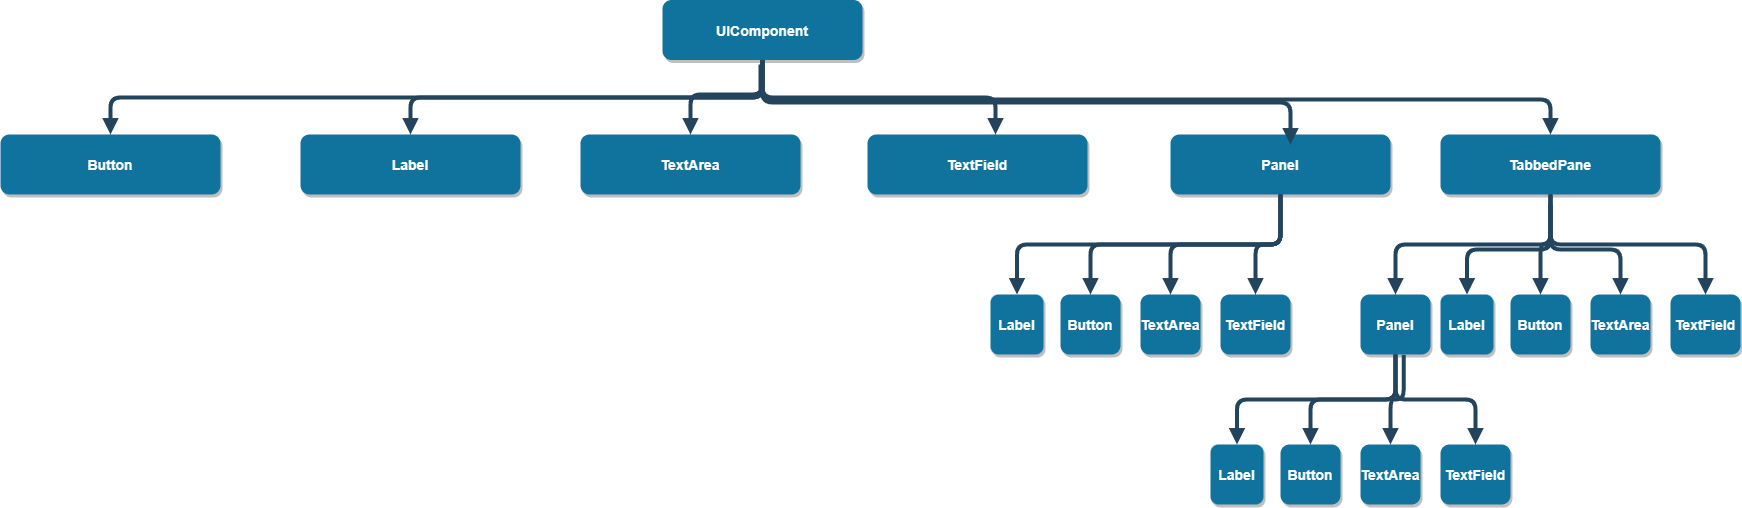

The diagram above was exported from draw.io. Its source (the exported page's mxGraphModel, read from the mxfile embedded in the PNG):
<mxGraphModel dx="1042" dy="535" grid="1" gridSize="10" guides="1" tooltips="1" connect="1" arrows="1" fold="1" page="1" pageScale="1.5" pageWidth="1169" pageHeight="827" background="none" math="0" shadow="0">
  <root>
    <mxCell id="0" />
    <mxCell id="1" parent="0" />
    <mxCell id="2" value="UIComponent" style="rounded=1;fillColor=#10739E;strokeColor=none;shadow=1;gradientColor=none;fontStyle=1;fontColor=#FFFFFF;fontSize=14;" parent="1" vertex="1">
      <mxGeometry x="672" y="205.5" width="200" height="60" as="geometry" />
    </mxCell>
    <mxCell id="3" value="Button" style="rounded=1;fillColor=#10739E;strokeColor=none;shadow=1;gradientColor=none;fontStyle=1;fontColor=#FFFFFF;fontSize=14;" parent="1" vertex="1">
      <mxGeometry x="10" y="340" width="220" height="60" as="geometry" />
    </mxCell>
    <mxCell id="29" value="" style="edgeStyle=elbowEdgeStyle;elbow=vertical;strokeWidth=4;endArrow=block;endFill=1;fontStyle=1;strokeColor=#23445D;" parent="1" source="2" target="3" edge="1">
      <mxGeometry x="22" y="165.5" width="100" height="100" as="geometry">
        <mxPoint x="22" y="265.5" as="sourcePoint" />
        <mxPoint x="122" y="165.5" as="targetPoint" />
      </mxGeometry>
    </mxCell>
    <mxCell id="31" value="" style="edgeStyle=elbowEdgeStyle;elbow=vertical;strokeWidth=4;endArrow=block;endFill=1;fontStyle=1;strokeColor=#23445D;exitX=0.5;exitY=1;exitDx=0;exitDy=0;entryX=0.5;entryY=0;entryDx=0;entryDy=0;" parent="1" source="ZByq3oawZGBTs3E4hyTG-62" target="ZByq3oawZGBTs3E4hyTG-63" edge="1">
      <mxGeometry x="22" y="165.5" width="100" height="100" as="geometry">
        <mxPoint x="22" y="265.5" as="sourcePoint" />
        <mxPoint x="1050" y="450" as="targetPoint" />
      </mxGeometry>
    </mxCell>
    <mxCell id="ZByq3oawZGBTs3E4hyTG-55" value="Label" style="rounded=1;fillColor=#10739E;strokeColor=none;shadow=1;gradientColor=none;fontStyle=1;fontColor=#FFFFFF;fontSize=14;" vertex="1" parent="1">
      <mxGeometry x="310" y="340" width="220" height="60" as="geometry" />
    </mxCell>
    <mxCell id="ZByq3oawZGBTs3E4hyTG-56" value="TextArea" style="rounded=1;fillColor=#10739E;strokeColor=none;shadow=1;gradientColor=none;fontStyle=1;fontColor=#FFFFFF;fontSize=14;" vertex="1" parent="1">
      <mxGeometry x="590" y="340" width="220" height="60" as="geometry" />
    </mxCell>
    <mxCell id="ZByq3oawZGBTs3E4hyTG-57" value="TextField" style="rounded=1;fillColor=#10739E;strokeColor=none;shadow=1;gradientColor=none;fontStyle=1;fontColor=#FFFFFF;fontSize=14;" vertex="1" parent="1">
      <mxGeometry x="877" y="340" width="220" height="60" as="geometry" />
    </mxCell>
    <mxCell id="ZByq3oawZGBTs3E4hyTG-58" value="" style="edgeStyle=elbowEdgeStyle;elbow=vertical;strokeWidth=4;endArrow=block;endFill=1;fontStyle=1;strokeColor=#23445D;entryX=0.5;entryY=0;entryDx=0;entryDy=0;exitX=0.5;exitY=1;exitDx=0;exitDy=0;" edge="1" parent="1" source="2" target="ZByq3oawZGBTs3E4hyTG-55">
      <mxGeometry x="22" y="165.5" width="100" height="100" as="geometry">
        <mxPoint x="782" y="276" as="sourcePoint" />
        <mxPoint x="130" y="350" as="targetPoint" />
      </mxGeometry>
    </mxCell>
    <mxCell id="ZByq3oawZGBTs3E4hyTG-59" value="" style="edgeStyle=elbowEdgeStyle;elbow=vertical;strokeWidth=4;endArrow=block;endFill=1;fontStyle=1;strokeColor=#23445D;entryX=0.5;entryY=0;entryDx=0;entryDy=0;exitX=0.5;exitY=1;exitDx=0;exitDy=0;" edge="1" parent="1" source="2" target="ZByq3oawZGBTs3E4hyTG-56">
      <mxGeometry x="22" y="165.5" width="100" height="100" as="geometry">
        <mxPoint x="770" y="270" as="sourcePoint" />
        <mxPoint x="140" y="360" as="targetPoint" />
        <Array as="points">
          <mxPoint x="740" y="300" />
        </Array>
      </mxGeometry>
    </mxCell>
    <mxCell id="ZByq3oawZGBTs3E4hyTG-60" value="" style="edgeStyle=elbowEdgeStyle;elbow=vertical;strokeWidth=4;endArrow=block;endFill=1;fontStyle=1;strokeColor=#23445D;entryX=0.5;entryY=0;entryDx=0;entryDy=0;exitX=0.5;exitY=1;exitDx=0;exitDy=0;" edge="1" parent="1" source="2">
      <mxGeometry x="22" y="165.5" width="100" height="100" as="geometry">
        <mxPoint x="790" y="265.5" as="sourcePoint" />
        <mxPoint x="1005" y="340" as="targetPoint" />
      </mxGeometry>
    </mxCell>
    <mxCell id="ZByq3oawZGBTs3E4hyTG-61" value="" style="edgeStyle=elbowEdgeStyle;elbow=vertical;strokeWidth=4;endArrow=block;endFill=1;fontStyle=1;strokeColor=#23445D;entryX=0.5;entryY=0;entryDx=0;entryDy=0;" edge="1" parent="1" target="ZByq3oawZGBTs3E4hyTG-71">
      <mxGeometry x="22" y="165.5" width="100" height="100" as="geometry">
        <mxPoint x="770" y="270" as="sourcePoint" />
        <mxPoint x="160" y="380" as="targetPoint" />
      </mxGeometry>
    </mxCell>
    <mxCell id="ZByq3oawZGBTs3E4hyTG-62" value="Panel" style="rounded=1;fillColor=#10739E;strokeColor=none;shadow=1;gradientColor=none;fontStyle=1;fontColor=#FFFFFF;fontSize=14;" vertex="1" parent="1">
      <mxGeometry x="1180" y="340" width="220" height="60" as="geometry" />
    </mxCell>
    <mxCell id="ZByq3oawZGBTs3E4hyTG-63" value="Label" style="rounded=1;fillColor=#10739E;strokeColor=none;shadow=1;gradientColor=none;fontStyle=1;fontColor=#FFFFFF;fontSize=14;" vertex="1" parent="1">
      <mxGeometry x="1000" y="500" width="53" height="60" as="geometry" />
    </mxCell>
    <mxCell id="ZByq3oawZGBTs3E4hyTG-64" value="TextArea" style="rounded=1;fillColor=#10739E;strokeColor=none;shadow=1;gradientColor=none;fontStyle=1;fontColor=#FFFFFF;fontSize=14;" vertex="1" parent="1">
      <mxGeometry x="1150" y="500" width="60" height="60" as="geometry" />
    </mxCell>
    <mxCell id="ZByq3oawZGBTs3E4hyTG-65" value="TextField" style="rounded=1;fillColor=#10739E;strokeColor=none;shadow=1;gradientColor=none;fontStyle=1;fontColor=#FFFFFF;fontSize=14;" vertex="1" parent="1">
      <mxGeometry x="1230" y="500" width="70" height="60" as="geometry" />
    </mxCell>
    <mxCell id="ZByq3oawZGBTs3E4hyTG-67" value="Button" style="rounded=1;fillColor=#10739E;strokeColor=none;shadow=1;gradientColor=none;fontStyle=1;fontColor=#FFFFFF;fontSize=14;" vertex="1" parent="1">
      <mxGeometry x="1070" y="500" width="60" height="60" as="geometry" />
    </mxCell>
    <mxCell id="ZByq3oawZGBTs3E4hyTG-68" value="" style="edgeStyle=elbowEdgeStyle;elbow=vertical;strokeWidth=4;endArrow=block;endFill=1;fontStyle=1;strokeColor=#23445D;exitX=0.5;exitY=1;exitDx=0;exitDy=0;entryX=0.5;entryY=0;entryDx=0;entryDy=0;" edge="1" parent="1" source="ZByq3oawZGBTs3E4hyTG-62" target="ZByq3oawZGBTs3E4hyTG-67">
      <mxGeometry x="22" y="165.5" width="100" height="100" as="geometry">
        <mxPoint x="1300" y="410" as="sourcePoint" />
        <mxPoint x="1147" y="510" as="targetPoint" />
      </mxGeometry>
    </mxCell>
    <mxCell id="ZByq3oawZGBTs3E4hyTG-69" value="" style="edgeStyle=elbowEdgeStyle;elbow=vertical;strokeWidth=4;endArrow=block;endFill=1;fontStyle=1;strokeColor=#23445D;entryX=0.5;entryY=0;entryDx=0;entryDy=0;" edge="1" parent="1" target="ZByq3oawZGBTs3E4hyTG-64">
      <mxGeometry x="22" y="165.5" width="100" height="100" as="geometry">
        <mxPoint x="1290" y="400" as="sourcePoint" />
        <mxPoint x="1157" y="520" as="targetPoint" />
      </mxGeometry>
    </mxCell>
    <mxCell id="ZByq3oawZGBTs3E4hyTG-70" value="" style="edgeStyle=elbowEdgeStyle;elbow=vertical;strokeWidth=4;endArrow=block;endFill=1;fontStyle=1;strokeColor=#23445D;exitX=0.5;exitY=1;exitDx=0;exitDy=0;entryX=0.5;entryY=0;entryDx=0;entryDy=0;" edge="1" parent="1" source="ZByq3oawZGBTs3E4hyTG-62" target="ZByq3oawZGBTs3E4hyTG-65">
      <mxGeometry x="22" y="165.5" width="100" height="100" as="geometry">
        <mxPoint x="1320" y="430" as="sourcePoint" />
        <mxPoint x="1167" y="530" as="targetPoint" />
      </mxGeometry>
    </mxCell>
    <mxCell id="ZByq3oawZGBTs3E4hyTG-71" value="TabbedPane" style="rounded=1;fillColor=#10739E;strokeColor=none;shadow=1;gradientColor=none;fontStyle=1;fontColor=#FFFFFF;fontSize=14;" vertex="1" parent="1">
      <mxGeometry x="1450" y="340" width="220" height="60" as="geometry" />
    </mxCell>
    <mxCell id="ZByq3oawZGBTs3E4hyTG-72" value="" style="edgeStyle=elbowEdgeStyle;elbow=vertical;strokeWidth=4;endArrow=block;endFill=1;fontStyle=1;strokeColor=#23445D;entryX=0.5;entryY=0;entryDx=0;entryDy=0;exitX=0.5;exitY=1;exitDx=0;exitDy=0;" edge="1" parent="1" source="2">
      <mxGeometry x="22" y="165.5" width="100" height="100" as="geometry">
        <mxPoint x="780" y="280" as="sourcePoint" />
        <mxPoint x="1300" y="350" as="targetPoint" />
      </mxGeometry>
    </mxCell>
    <mxCell id="ZByq3oawZGBTs3E4hyTG-73" value="Label" style="rounded=1;fillColor=#10739E;strokeColor=none;shadow=1;gradientColor=none;fontStyle=1;fontColor=#FFFFFF;fontSize=14;" vertex="1" parent="1">
      <mxGeometry x="1450" y="500" width="53" height="60" as="geometry" />
    </mxCell>
    <mxCell id="ZByq3oawZGBTs3E4hyTG-74" value="TextArea" style="rounded=1;fillColor=#10739E;strokeColor=none;shadow=1;gradientColor=none;fontStyle=1;fontColor=#FFFFFF;fontSize=14;" vertex="1" parent="1">
      <mxGeometry x="1600" y="500" width="60" height="60" as="geometry" />
    </mxCell>
    <mxCell id="ZByq3oawZGBTs3E4hyTG-75" value="TextField" style="rounded=1;fillColor=#10739E;strokeColor=none;shadow=1;gradientColor=none;fontStyle=1;fontColor=#FFFFFF;fontSize=14;" vertex="1" parent="1">
      <mxGeometry x="1680" y="500" width="70" height="60" as="geometry" />
    </mxCell>
    <mxCell id="ZByq3oawZGBTs3E4hyTG-76" value="Button" style="rounded=1;fillColor=#10739E;strokeColor=none;shadow=1;gradientColor=none;fontStyle=1;fontColor=#FFFFFF;fontSize=14;" vertex="1" parent="1">
      <mxGeometry x="1520" y="500" width="60" height="60" as="geometry" />
    </mxCell>
    <mxCell id="ZByq3oawZGBTs3E4hyTG-77" value="Panel" style="rounded=1;fillColor=#10739E;strokeColor=none;shadow=1;gradientColor=none;fontStyle=1;fontColor=#FFFFFF;fontSize=14;" vertex="1" parent="1">
      <mxGeometry x="1370" y="500" width="70" height="60" as="geometry" />
    </mxCell>
    <mxCell id="ZByq3oawZGBTs3E4hyTG-81" value="Label" style="rounded=1;fillColor=#10739E;strokeColor=none;shadow=1;gradientColor=none;fontStyle=1;fontColor=#FFFFFF;fontSize=14;" vertex="1" parent="1">
      <mxGeometry x="1220" y="650" width="53" height="60" as="geometry" />
    </mxCell>
    <mxCell id="ZByq3oawZGBTs3E4hyTG-82" value="TextArea" style="rounded=1;fillColor=#10739E;strokeColor=none;shadow=1;gradientColor=none;fontStyle=1;fontColor=#FFFFFF;fontSize=14;" vertex="1" parent="1">
      <mxGeometry x="1370" y="650" width="60" height="60" as="geometry" />
    </mxCell>
    <mxCell id="ZByq3oawZGBTs3E4hyTG-83" value="TextField" style="rounded=1;fillColor=#10739E;strokeColor=none;shadow=1;gradientColor=none;fontStyle=1;fontColor=#FFFFFF;fontSize=14;" vertex="1" parent="1">
      <mxGeometry x="1450" y="650" width="70" height="60" as="geometry" />
    </mxCell>
    <mxCell id="ZByq3oawZGBTs3E4hyTG-84" value="Button" style="rounded=1;fillColor=#10739E;strokeColor=none;shadow=1;gradientColor=none;fontStyle=1;fontColor=#FFFFFF;fontSize=14;" vertex="1" parent="1">
      <mxGeometry x="1290" y="650" width="60" height="60" as="geometry" />
    </mxCell>
    <mxCell id="ZByq3oawZGBTs3E4hyTG-85" value="" style="edgeStyle=elbowEdgeStyle;elbow=vertical;strokeWidth=4;endArrow=block;endFill=1;fontStyle=1;strokeColor=#23445D;entryX=0.5;entryY=0;entryDx=0;entryDy=0;exitX=0.5;exitY=1;exitDx=0;exitDy=0;" edge="1" parent="1" source="ZByq3oawZGBTs3E4hyTG-71" target="ZByq3oawZGBTs3E4hyTG-77">
      <mxGeometry x="22" y="165.5" width="100" height="100" as="geometry">
        <mxPoint x="1300" y="410" as="sourcePoint" />
        <mxPoint x="1190" y="510" as="targetPoint" />
      </mxGeometry>
    </mxCell>
    <mxCell id="ZByq3oawZGBTs3E4hyTG-86" value="" style="edgeStyle=elbowEdgeStyle;elbow=vertical;strokeWidth=4;endArrow=block;endFill=1;fontStyle=1;strokeColor=#23445D;entryX=0.5;entryY=0;entryDx=0;entryDy=0;" edge="1" parent="1" target="ZByq3oawZGBTs3E4hyTG-73">
      <mxGeometry x="22" y="165.5" width="100" height="100" as="geometry">
        <mxPoint x="1560" y="410" as="sourcePoint" />
        <mxPoint x="1200" y="520" as="targetPoint" />
      </mxGeometry>
    </mxCell>
    <mxCell id="ZByq3oawZGBTs3E4hyTG-87" value="" style="edgeStyle=elbowEdgeStyle;elbow=vertical;strokeWidth=4;endArrow=block;endFill=1;fontStyle=1;strokeColor=#23445D;entryX=0.5;entryY=0;entryDx=0;entryDy=0;" edge="1" parent="1" target="ZByq3oawZGBTs3E4hyTG-76">
      <mxGeometry x="22" y="165.5" width="100" height="100" as="geometry">
        <mxPoint x="1560" y="400" as="sourcePoint" />
        <mxPoint x="1210" y="530" as="targetPoint" />
      </mxGeometry>
    </mxCell>
    <mxCell id="ZByq3oawZGBTs3E4hyTG-88" value="" style="edgeStyle=elbowEdgeStyle;elbow=vertical;strokeWidth=4;endArrow=block;endFill=1;fontStyle=1;strokeColor=#23445D;entryX=0.5;entryY=0;entryDx=0;entryDy=0;" edge="1" parent="1" target="ZByq3oawZGBTs3E4hyTG-74">
      <mxGeometry x="22" y="165.5" width="100" height="100" as="geometry">
        <mxPoint x="1560" y="410" as="sourcePoint" />
        <mxPoint x="1560" y="510" as="targetPoint" />
      </mxGeometry>
    </mxCell>
    <mxCell id="ZByq3oawZGBTs3E4hyTG-89" value="" style="edgeStyle=elbowEdgeStyle;elbow=vertical;strokeWidth=4;endArrow=block;endFill=1;fontStyle=1;strokeColor=#23445D;" edge="1" parent="1" target="ZByq3oawZGBTs3E4hyTG-75">
      <mxGeometry x="22" y="165.5" width="100" height="100" as="geometry">
        <mxPoint x="1560" y="400" as="sourcePoint" />
        <mxPoint x="1640" y="510" as="targetPoint" />
      </mxGeometry>
    </mxCell>
    <mxCell id="ZByq3oawZGBTs3E4hyTG-90" value="" style="edgeStyle=elbowEdgeStyle;elbow=vertical;strokeWidth=4;endArrow=block;endFill=1;fontStyle=1;strokeColor=#23445D;entryX=0.5;entryY=0;entryDx=0;entryDy=0;exitX=0.5;exitY=1;exitDx=0;exitDy=0;" edge="1" parent="1" source="ZByq3oawZGBTs3E4hyTG-77" target="ZByq3oawZGBTs3E4hyTG-81">
      <mxGeometry x="22" y="165.5" width="100" height="100" as="geometry">
        <mxPoint x="1580" y="430" as="sourcePoint" />
        <mxPoint x="1650" y="520" as="targetPoint" />
      </mxGeometry>
    </mxCell>
    <mxCell id="ZByq3oawZGBTs3E4hyTG-91" value="" style="edgeStyle=elbowEdgeStyle;elbow=vertical;strokeWidth=4;endArrow=block;endFill=1;fontStyle=1;strokeColor=#23445D;entryX=0.5;entryY=0;entryDx=0;entryDy=0;exitX=0.5;exitY=1;exitDx=0;exitDy=0;" edge="1" parent="1" source="ZByq3oawZGBTs3E4hyTG-77" target="ZByq3oawZGBTs3E4hyTG-84">
      <mxGeometry x="22" y="165.5" width="100" height="100" as="geometry">
        <mxPoint x="1415" y="570" as="sourcePoint" />
        <mxPoint x="1257" y="660" as="targetPoint" />
      </mxGeometry>
    </mxCell>
    <mxCell id="ZByq3oawZGBTs3E4hyTG-92" value="" style="edgeStyle=elbowEdgeStyle;elbow=vertical;strokeWidth=4;endArrow=block;endFill=1;fontStyle=1;strokeColor=#23445D;entryX=0.5;entryY=0;entryDx=0;entryDy=0;exitX=0.617;exitY=1.007;exitDx=0;exitDy=0;exitPerimeter=0;" edge="1" parent="1" source="ZByq3oawZGBTs3E4hyTG-77" target="ZByq3oawZGBTs3E4hyTG-82">
      <mxGeometry x="22" y="165.5" width="100" height="100" as="geometry">
        <mxPoint x="1425" y="580" as="sourcePoint" />
        <mxPoint x="1267" y="670" as="targetPoint" />
      </mxGeometry>
    </mxCell>
    <mxCell id="ZByq3oawZGBTs3E4hyTG-93" value="" style="edgeStyle=elbowEdgeStyle;elbow=vertical;strokeWidth=4;endArrow=block;endFill=1;fontStyle=1;strokeColor=#23445D;entryX=0.5;entryY=0;entryDx=0;entryDy=0;exitX=0.5;exitY=1;exitDx=0;exitDy=0;" edge="1" parent="1" source="ZByq3oawZGBTs3E4hyTG-77" target="ZByq3oawZGBTs3E4hyTG-83">
      <mxGeometry x="22" y="165.5" width="100" height="100" as="geometry">
        <mxPoint x="1435" y="590" as="sourcePoint" />
        <mxPoint x="1277" y="680" as="targetPoint" />
      </mxGeometry>
    </mxCell>
  </root>
</mxGraphModel>